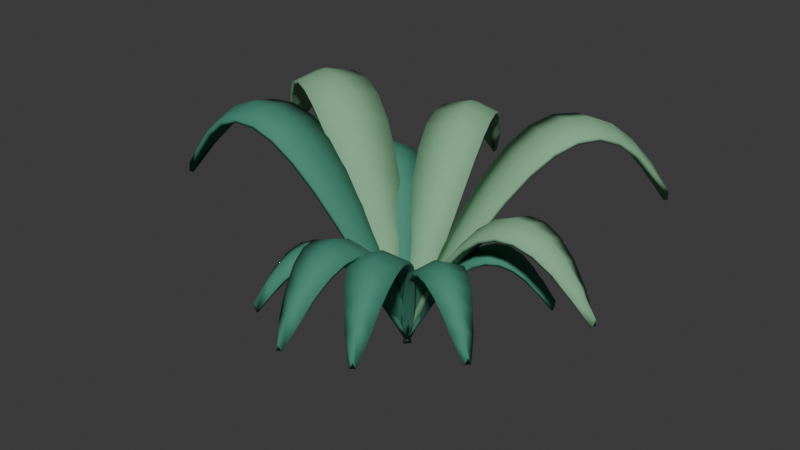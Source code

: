 # Source: jade_rosette.blend  (saved by Blender 5.2.44; exported with 4.5.12 LTS)
import bpy
from mathutils import Matrix  # noqa: F401  (used for matrix-valued properties, if any)

bpy.ops.wm.read_factory_settings(use_empty=True)
scene = bpy.context.scene
scene.name = 'Scene'

# ---- collections
col_collection = bpy.data.collections.new('Collection'); scene.collection.children.link(col_collection)

# ---- materials (node trees are filled in below, after node groups)
mat_leaf___sage = bpy.data.materials.new('Leaf | sage')
mat_leaf___sage.diffuse_color = (0.22, 0.44, 0.26, 1.0)
mat_leaf___jade = bpy.data.materials.new('Leaf | jade')
mat_leaf___jade.diffuse_color = (0.05, 0.24, 0.16, 1.0)

# ---- material node trees
mat_leaf___sage.use_nodes = True; mat_leaf___sage.node_tree.nodes.clear()
_N = mat_leaf___sage.node_tree.nodes; _L = mat_leaf___sage.node_tree.links
n0 = _N.new('ShaderNodeBsdfPrincipled'); n0.name = 'Principled BSDF'; n0.location = (-200, 100)
n0.inputs[0].default_value = (0.22, 0.44, 0.26, 1.0)
n0.inputs[2].default_value = 0.8
n0.inputs[10].default_value = 0.005
n0.inputs[27].default_value = (0.22, 0.44, 0.26, 1.0)
n1 = _N.new('ShaderNodeOutputMaterial'); n1.name = 'Material Output'; n1.location = (200, 100)
_L.new(n0.outputs[0], n1.inputs[0])
n1.is_active_output = True
mat_leaf___jade.use_nodes = True; mat_leaf___jade.node_tree.nodes.clear()
_N = mat_leaf___jade.node_tree.nodes; _L = mat_leaf___jade.node_tree.links
n0 = _N.new('ShaderNodeBsdfPrincipled'); n0.name = 'Principled BSDF'; n0.location = (-200, 100)
n0.inputs[0].default_value = (0.05, 0.24, 0.16, 1.0)
n0.inputs[2].default_value = 0.8
n0.inputs[10].default_value = 0.005
n0.inputs[27].default_value = (0.05, 0.24, 0.16, 1.0)
n1 = _N.new('ShaderNodeOutputMaterial'); n1.name = 'Material Output'; n1.location = (200, 100)
_L.new(n0.outputs[0], n1.inputs[0])
n1.is_active_output = True

# ---- world
world_world = bpy.data.worlds.new('World'); scene.world = world_world
world_world.use_nodes = True; world_world.node_tree.nodes.clear()
_N = world_world.node_tree.nodes; _L = world_world.node_tree.links
n0 = _N.new('ShaderNodeOutputWorld'); n0.name = 'World Output'; n0.location = (200, 100)
n1 = _N.new('ShaderNodeBackground'); n1.name = 'Background'; n1.location = (-200, 100)
n1.inputs[0].default_value = (0.05088, 0.05088, 0.05088, 1.0)
_L.new(n1.outputs[0], n0.inputs[0])
n0.is_active_output = True
world_world.color = (0.05088, 0.05088, 0.05088)
world_world.sun_shadow_jitter_overblur = 0.0

# ---- meshes
me_leaf = bpy.data.meshes.new('Leaf')
me_leaf.from_pydata([(0.0, 0.0, 0.02323), (0.0, 0.0, 0.04823), (0.0, 0.0, 0.02323), (0.05162, -0.02757, 0.1273), (0.05162, 0.0, 0.1523), (0.05162, 0.02757, 0.1273), (0.1032, -0.0467, 0.2269), (0.1032, 0.0, 0.2519), (0.1032, 0.0467, 0.2269), (0.1549, -0.06162, 0.3177), (0.1549, 0.0, 0.3427), (0.1549, 0.06162, 0.3177), (0.2065, -0.07247, 0.3958), (0.2065, 0.0, 0.4208), (0.2065, 0.07247, 0.3958), (0.2581, -0.07908, 0.4577), (0.2581, 0.0, 0.4827), (0.2581, 0.07908, 0.4577), (0.3097, -0.0813, 0.5009), (0.3097, 0.0, 0.5259), (0.3097, 0.0813, 0.5009), (0.3613, -0.07908, 0.5234), (0.3613, 0.0, 0.5484), (0.3613, 0.07908, 0.5234), (0.413, -0.07247, 0.5242), (0.413, 0.0, 0.5492), (0.413, 0.07247, 0.5242), (0.4646, -0.06162, 0.5034), (0.4646, 0.0, 0.5284), (0.4646, 0.06162, 0.5034), (0.5162, -0.0467, 0.4619), (0.5162, 0.0, 0.4869), (0.5162, 0.0467, 0.4619), (0.5678, -0.02757, 0.4013), (0.5678, 0.0, 0.4263), (0.5678, 0.02757, 0.4013), (0.6195, -1.515e-14, 0.3244), (0.6195, 0.0, 0.3494), (0.6195, 1.515e-14, 0.3244)], [], [(0, 1, 4, 3), (1, 2, 5, 4), (3, 4, 7, 6), (4, 5, 8, 7), (6, 7, 10, 9), (7, 8, 11, 10), (9, 10, 13, 12), (10, 11, 14, 13), (12, 13, 16, 15), (13, 14, 17, 16), (15, 16, 19, 18), (16, 17, 20, 19), (18, 19, 22, 21), (19, 20, 23, 22), (21, 22, 25, 24), (22, 23, 26, 25), (24, 25, 28, 27), (25, 26, 29, 28), (27, 28, 31, 30), (28, 29, 32, 31), (30, 31, 34, 33), (31, 32, 35, 34), (33, 34, 37, 36), (34, 35, 38, 37)])
me_leaf.polygons.foreach_set('use_smooth', [True] * 24)
me_leaf.materials.append(mat_leaf___sage)
me_leaf.update()
me_leaf_001 = bpy.data.meshes.new('Leaf.001')
me_leaf_001.from_pydata([(0.0, 0.0, 0.02161), (0.0, 0.0, 0.04661), (0.0, 0.0, 0.02161), (-0.01808, 0.05135, 0.1184), (-0.03541, 0.03243, 0.1434), (-0.05273, 0.01352, 0.1184), (-0.04147, 0.0969, 0.2111), (-0.07081, 0.06487, 0.2361), (-0.1002, 0.03284, 0.2111), (-0.0675, 0.1396, 0.2955), (-0.1062, 0.0973, 0.3205), (-0.1449, 0.05504, 0.2955), (-0.09609, 0.1794, 0.3681), (-0.1416, 0.1297, 0.3931), (-0.1872, 0.08004, 0.3681), (-0.1273, 0.2164, 0.4257), (-0.177, 0.1622, 0.4507), (-0.2267, 0.1079, 0.4257), (-0.1613, 0.2504, 0.4659), (-0.2124, 0.1946, 0.4909), (-0.2635, 0.1388, 0.4659), (-0.1982, 0.2813, 0.4868), (-0.2478, 0.227, 0.5118), (-0.2975, 0.1728, 0.4868), (-0.2377, 0.3092, 0.4876), (-0.2832, 0.2595, 0.5126), (-0.3288, 0.2098, 0.4876), (-0.2799, 0.3342, 0.4683), (-0.3186, 0.2919, 0.4933), (-0.3574, 0.2496, 0.4683), (-0.3247, 0.3564, 0.4296), (-0.3541, 0.3243, 0.4546), (-0.3834, 0.2923, 0.4296), (-0.3721, 0.3757, 0.3733), (-0.3895, 0.3568, 0.3983), (-0.4068, 0.3379, 0.3733), (-0.4249, 0.3892, 0.3018), (-0.4249, 0.3892, 0.3268), (-0.4249, 0.3892, 0.3018)], [], [(0, 1, 4, 3), (1, 2, 5, 4), (3, 4, 7, 6), (4, 5, 8, 7), (6, 7, 10, 9), (7, 8, 11, 10), (9, 10, 13, 12), (10, 11, 14, 13), (12, 13, 16, 15), (13, 14, 17, 16), (15, 16, 19, 18), (16, 17, 20, 19), (18, 19, 22, 21), (19, 20, 23, 22), (21, 22, 25, 24), (22, 23, 26, 25), (24, 25, 28, 27), (25, 26, 29, 28), (27, 28, 31, 30), (28, 29, 32, 31), (30, 31, 34, 33), (31, 32, 35, 34), (33, 34, 37, 36), (34, 35, 38, 37)])
me_leaf_001.polygons.foreach_set('use_smooth', [True] * 24)
me_leaf_001.materials.append(mat_leaf___jade)
me_leaf_001.update()
me_leaf_002 = bpy.data.meshes.new('Leaf.002')
me_leaf_002.from_pydata([(0.0, 0.0, 0.02142), (0.0, 0.0, 0.04642), (0.0, 0.0, 0.02142), (-0.02117, -0.04965, 0.1174), (0.004162, -0.04743, 0.1424), (0.0295, -0.0452, 0.1174), (-0.03458, -0.09862, 0.2093), (0.008324, -0.09485, 0.2343), (0.05123, -0.09109, 0.2093), (-0.04412, -0.1472, 0.293), (0.01249, -0.1423, 0.318), (0.0691, -0.1373, 0.293), (-0.04993, -0.1956, 0.365), (0.01665, -0.1897, 0.39), (0.08323, -0.1839, 0.365), (-0.05184, -0.2435, 0.4221), (0.02081, -0.2371, 0.4471), (0.09346, -0.2308, 0.4221), (-0.04973, -0.2911, 0.4619), (0.02497, -0.2846, 0.4869), (0.09967, -0.278, 0.4619), (-0.04352, -0.3384, 0.4827), (0.02913, -0.332, 0.5077), (0.1018, -0.3256, 0.4827), (-0.03328, -0.3853, 0.4835), (0.0333, -0.3794, 0.5085), (0.09987, -0.3736, 0.4835), (-0.01915, -0.4318, 0.4643), (0.03746, -0.4268, 0.4893), (0.09407, -0.4219, 0.4643), (-0.001283, -0.478, 0.426), (0.04162, -0.4743, 0.451), (0.08452, -0.4705, 0.426), (0.02045, -0.5239, 0.3701), (0.04578, -0.5217, 0.3951), (0.07112, -0.5195, 0.3701), (0.04994, -0.5691, 0.2992), (0.04994, -0.5691, 0.3242), (0.04994, -0.5691, 0.2992)], [], [(0, 1, 4, 3), (1, 2, 5, 4), (3, 4, 7, 6), (4, 5, 8, 7), (6, 7, 10, 9), (7, 8, 11, 10), (9, 10, 13, 12), (10, 11, 14, 13), (12, 13, 16, 15), (13, 14, 17, 16), (15, 16, 19, 18), (16, 17, 20, 19), (18, 19, 22, 21), (19, 20, 23, 22), (21, 22, 25, 24), (22, 23, 26, 25), (24, 25, 28, 27), (25, 26, 29, 28), (27, 28, 31, 30), (28, 29, 32, 31), (30, 31, 34, 33), (31, 32, 35, 34), (33, 34, 37, 36), (34, 35, 38, 37)])
me_leaf_002.polygons.foreach_set('use_smooth', [True] * 24)
me_leaf_002.materials.append(mat_leaf___jade)
me_leaf_002.update()
me_leaf_003 = bpy.data.meshes.new('Leaf.003')
me_leaf_003.from_pydata([(0.0, 0.0, 0.02987), (0.0, 0.0, 0.05487), (0.0, 0.0, 0.02987), (0.06853, 0.0311, 0.1637), (0.04039, 0.05268, 0.1887), (0.01225, 0.07425, 0.1637), (0.1284, 0.06882, 0.2918), (0.08078, 0.1054, 0.3168), (0.03312, 0.1419, 0.2918), (0.184, 0.1098, 0.4085), (0.1212, 0.158, 0.4335), (0.05829, 0.2062, 0.4085), (0.2355, 0.154, 0.5089), (0.1616, 0.2107, 0.5339), (0.0876, 0.2674, 0.5089), (0.2826, 0.2015, 0.5886), (0.2019, 0.2634, 0.6136), (0.1212, 0.3253, 0.5886), (0.3253, 0.2525, 0.6441), (0.2423, 0.3161, 0.6691), (0.1594, 0.3797, 0.6441), (0.3634, 0.3069, 0.673), (0.2827, 0.3688, 0.698), (0.202, 0.4306, 0.673), (0.3971, 0.3647, 0.6741), (0.3231, 0.4214, 0.6991), (0.2492, 0.4781, 0.6741), (0.4264, 0.4259, 0.6474), (0.3635, 0.4741, 0.6724), (0.3006, 0.5223, 0.6474), (0.4515, 0.4903, 0.5939), (0.4039, 0.5268, 0.6189), (0.3562, 0.5633, 0.5939), (0.4724, 0.5579, 0.5161), (0.4443, 0.5795, 0.5411), (0.4161, 0.601, 0.5161), (0.4847, 0.6321, 0.4172), (0.4847, 0.6321, 0.4422), (0.4847, 0.6321, 0.4172)], [], [(0, 1, 4, 3), (1, 2, 5, 4), (3, 4, 7, 6), (4, 5, 8, 7), (6, 7, 10, 9), (7, 8, 11, 10), (9, 10, 13, 12), (10, 11, 14, 13), (12, 13, 16, 15), (13, 14, 17, 16), (15, 16, 19, 18), (16, 17, 20, 19), (18, 19, 22, 21), (19, 20, 23, 22), (21, 22, 25, 24), (22, 23, 26, 25), (24, 25, 28, 27), (25, 26, 29, 28), (27, 28, 31, 30), (28, 29, 32, 31), (30, 31, 34, 33), (31, 32, 35, 34), (33, 34, 37, 36), (34, 35, 38, 37)])
me_leaf_003.polygons.foreach_set('use_smooth', [True] * 24)
me_leaf_003.materials.append(mat_leaf___sage)
me_leaf_003.update()
me_leaf_004 = bpy.data.meshes.new('Leaf.004')
me_leaf_004.from_pydata([(0.0, 0.0, 0.02955), (0.0, 0.0, 0.05455), (0.0, 0.0, 0.02955), (-0.07078, 0.02311, 0.162), (-0.06467, -0.01144, 0.187), (-0.05856, -0.04598, 0.162), (-0.1397, 0.03562, 0.2887), (-0.1293, -0.02288, 0.3137), (-0.119, -0.08138, 0.2887), (-0.2077, 0.04288, 0.4042), (-0.194, -0.03432, 0.4292), (-0.1804, -0.1115, 0.4042), (-0.2747, 0.04503, 0.5035), (-0.2587, -0.04575, 0.5285), (-0.2426, -0.1365, 0.5035), (-0.3409, 0.04188, 0.5823), (-0.3234, -0.05719, 0.6073), (-0.3058, -0.1563, 0.5823), (-0.406, 0.03323, 0.6372), (-0.388, -0.06863, 0.6622), (-0.37, -0.1705, 0.6372), (-0.4702, 0.019, 0.6658), (-0.4527, -0.08007, 0.6908), (-0.4352, -0.1791, 0.6658), (-0.5334, -0.0007231, 0.6669), (-0.5174, -0.09151, 0.6919), (-0.5013, -0.1823, 0.6669), (-0.5957, -0.02575, 0.6405), (-0.582, -0.1029, 0.6655), (-0.5684, -0.1801, 0.6405), (-0.6571, -0.05588, 0.5876), (-0.6467, -0.1144, 0.6126), (-0.6364, -0.1729, 0.5876), (-0.7175, -0.09128, 0.5106), (-0.7114, -0.1258, 0.5356), (-0.7053, -0.1604, 0.5106), (-0.7761, -0.1373, 0.4128), (-0.7761, -0.1373, 0.4378), (-0.7761, -0.1373, 0.4128)], [], [(0, 1, 4, 3), (1, 2, 5, 4), (3, 4, 7, 6), (4, 5, 8, 7), (6, 7, 10, 9), (7, 8, 11, 10), (9, 10, 13, 12), (10, 11, 14, 13), (12, 13, 16, 15), (13, 14, 17, 16), (15, 16, 19, 18), (16, 17, 20, 19), (18, 19, 22, 21), (19, 20, 23, 22), (21, 22, 25, 24), (22, 23, 26, 25), (24, 25, 28, 27), (25, 26, 29, 28), (27, 28, 31, 30), (28, 29, 32, 31), (30, 31, 34, 33), (31, 32, 35, 34), (33, 34, 37, 36), (34, 35, 38, 37)])
me_leaf_004.polygons.foreach_set('use_smooth', [True] * 24)
me_leaf_004.materials.append(mat_leaf___jade)
me_leaf_004.update()
me_leaf_005 = bpy.data.meshes.new('Leaf.005')
me_leaf_005.from_pydata([(0.0, 0.0, 0.01835), (0.0, 0.0, 0.04335), (0.0, 0.0, 0.01835), (0.02272, -0.04027, 0.1006), (0.03441, -0.02189, 0.1256), (0.04611, -0.003509, 0.1006), (0.04902, -0.07491, 0.1793), (0.06882, -0.04378, 0.2043), (0.08863, -0.01265, 0.1793), (0.07711, -0.1067, 0.251), (0.1032, -0.06567, 0.276), (0.1294, -0.0246, 0.251), (0.1069, -0.1359, 0.3127), (0.1376, -0.08756, 0.3377), (0.1684, -0.03926, 0.3127), (0.1385, -0.1622, 0.3616), (0.1721, -0.1095, 0.3866), (0.2056, -0.05674, 0.3616), (0.172, -0.1855, 0.3957), (0.2065, -0.1313, 0.4207), (0.2409, -0.07715, 0.3957), (0.2073, -0.206, 0.4135), (0.2409, -0.1532, 0.4385), (0.2744, -0.1005, 0.4135), (0.2446, -0.2234, 0.4142), (0.2753, -0.1751, 0.4392), (0.306, -0.1268, 0.4142), (0.2836, -0.2381, 0.3977), (0.3097, -0.197, 0.4227), (0.3358, -0.1559, 0.3977), (0.3243, -0.25, 0.3649), (0.3441, -0.2189, 0.3899), (0.3639, -0.1878, 0.3649), (0.3668, -0.2592, 0.3171), (0.3785, -0.2408, 0.3421), (0.3902, -0.2224, 0.3171), (0.4129, -0.2627, 0.2563), (0.4129, -0.2627, 0.2813), (0.4129, -0.2627, 0.2563)], [], [(0, 1, 4, 3), (1, 2, 5, 4), (3, 4, 7, 6), (4, 5, 8, 7), (6, 7, 10, 9), (7, 8, 11, 10), (9, 10, 13, 12), (10, 11, 14, 13), (12, 13, 16, 15), (13, 14, 17, 16), (15, 16, 19, 18), (16, 17, 20, 19), (18, 19, 22, 21), (19, 20, 23, 22), (21, 22, 25, 24), (22, 23, 26, 25), (24, 25, 28, 27), (25, 26, 29, 28), (27, 28, 31, 30), (28, 29, 32, 31), (30, 31, 34, 33), (31, 32, 35, 34), (33, 34, 37, 36), (34, 35, 38, 37)])
me_leaf_005.polygons.foreach_set('use_smooth', [True] * 24)
me_leaf_005.materials.append(mat_leaf___jade)
me_leaf_005.update()
me_leaf_006 = bpy.data.meshes.new('Leaf.006')
me_leaf_006.from_pydata([(0.0, 0.0, 0.02674), (0.0, 0.0, 0.05174), (0.0, 0.0, 0.02674), (0.01523, 0.06561, 0.1465), (-0.01542, 0.05738, 0.1715), (-0.04607, 0.04914, 0.1465), (0.02106, 0.1287, 0.2612), (-0.03085, 0.1148, 0.2862), (-0.08275, 0.1008, 0.2612), (0.02222, 0.1905, 0.3657), (-0.04627, 0.1721, 0.3907), (-0.1148, 0.1537, 0.3657), (0.01885, 0.2512, 0.4555), (-0.06169, 0.2295, 0.4805), (-0.1422, 0.2079, 0.4555), (0.01078, 0.3105, 0.5268), (-0.07711, 0.2869, 0.5518), (-0.165, 0.2633, 0.5268), (-0.002169, 0.3685, 0.5765), (-0.09254, 0.3443, 0.6015), (-0.1829, 0.32, 0.5765), (-0.02006, 0.4253, 0.6024), (-0.108, 0.4016, 0.6274), (-0.1959, 0.378, 0.6024), (-0.04284, 0.4807, 0.6034), (-0.1234, 0.459, 0.6284), (-0.2039, 0.4374, 0.6034), (-0.07032, 0.5348, 0.5794), (-0.1388, 0.5164, 0.6044), (-0.2073, 0.498, 0.5794), (-0.1023, 0.5877, 0.5316), (-0.1542, 0.5738, 0.5566), (-0.2061, 0.5598, 0.5316), (-0.139, 0.6394, 0.4619), (-0.1696, 0.6311, 0.4869), (-0.2003, 0.6229, 0.4619), (-0.1851, 0.6885, 0.3734), (-0.1851, 0.6885, 0.3984), (-0.1851, 0.6885, 0.3734)], [], [(0, 1, 4, 3), (1, 2, 5, 4), (3, 4, 7, 6), (4, 5, 8, 7), (6, 7, 10, 9), (7, 8, 11, 10), (9, 10, 13, 12), (10, 11, 14, 13), (12, 13, 16, 15), (13, 14, 17, 16), (15, 16, 19, 18), (16, 17, 20, 19), (18, 19, 22, 21), (19, 20, 23, 22), (21, 22, 25, 24), (22, 23, 26, 25), (24, 25, 28, 27), (25, 26, 29, 28), (27, 28, 31, 30), (28, 29, 32, 31), (30, 31, 34, 33), (31, 32, 35, 34), (33, 34, 37, 36), (34, 35, 38, 37)])
me_leaf_006.polygons.foreach_set('use_smooth', [True] * 24)
me_leaf_006.materials.append(mat_leaf___sage)
me_leaf_006.update()
me_leaf_007 = bpy.data.meshes.new('Leaf.007')
me_leaf_007.from_pydata([(0.0, 0.0, 0.0171), (0.0, 0.0, 0.0421), (0.0, 0.0, 0.0171), (-0.03553, -0.02437, 0.09373), (-0.01752, -0.03372, 0.1187), (0.0004983, -0.04308, 0.09373), (-0.06554, -0.0516, 0.167), (-0.03503, -0.06745, 0.192), (-0.004525, -0.08329, 0.167), (-0.0928, -0.08026, 0.2339), (-0.05255, -0.1012, 0.2589), (-0.01229, -0.1221, 0.2339), (-0.1174, -0.1103, 0.2913), (-0.07006, -0.1349, 0.3163), (-0.02272, -0.1595, 0.2913), (-0.1392, -0.1418, 0.3369), (-0.08758, -0.1686, 0.3619), (-0.03592, -0.1954, 0.3369), (-0.1582, -0.1748, 0.3687), (-0.1051, -0.2023, 0.3937), (-0.05198, -0.2299, 0.3687), (-0.1743, -0.2092, 0.3853), (-0.1226, -0.2361, 0.4103), (-0.07095, -0.2629, 0.3853), (-0.1875, -0.2452, 0.3859), (-0.1401, -0.2698, 0.4109), (-0.09278, -0.2944, 0.3859), (-0.1979, -0.2826, 0.3706), (-0.1576, -0.3035, 0.3956), (-0.1174, -0.3244, 0.3706), (-0.2057, -0.3214, 0.34), (-0.1752, -0.3372, 0.365), (-0.1446, -0.3531, 0.34), (-0.2107, -0.3616, 0.2954), (-0.1927, -0.371, 0.3204), (-0.1747, -0.3803, 0.2954), (-0.2102, -0.4047, 0.2388), (-0.2102, -0.4047, 0.2638), (-0.2102, -0.4047, 0.2388)], [], [(0, 1, 4, 3), (1, 2, 5, 4), (3, 4, 7, 6), (4, 5, 8, 7), (6, 7, 10, 9), (7, 8, 11, 10), (9, 10, 13, 12), (10, 11, 14, 13), (12, 13, 16, 15), (13, 14, 17, 16), (15, 16, 19, 18), (16, 17, 20, 19), (18, 19, 22, 21), (19, 20, 23, 22), (21, 22, 25, 24), (22, 23, 26, 25), (24, 25, 28, 27), (25, 26, 29, 28), (27, 28, 31, 30), (28, 29, 32, 31), (30, 31, 34, 33), (31, 32, 35, 34), (33, 34, 37, 36), (34, 35, 38, 37)])
me_leaf_007.polygons.foreach_set('use_smooth', [True] * 24)
me_leaf_007.materials.append(mat_leaf___jade)
me_leaf_007.update()
me_leaf_008 = bpy.data.meshes.new('Leaf.008')
me_leaf_008.from_pydata([(0.0, 0.0, 0.01624), (0.0, 0.0, 0.04124), (0.0, 0.0, 0.01624), (0.04051, -0.005729, 0.08902), (0.0339, 0.01238, 0.114), (0.02729, 0.03049, 0.08902), (0.079, -0.005908, 0.1587), (0.0678, 0.02476, 0.1837), (0.0566, 0.05543, 0.1587), (0.1165, -0.003326, 0.2221), (0.1017, 0.03714, 0.2471), (0.08693, 0.0776, 0.2221), (0.153, 0.001928, 0.2767), (0.1356, 0.04952, 0.3017), (0.1182, 0.09711, 0.2767), (0.1885, 0.009964, 0.32), (0.1695, 0.0619, 0.345), (0.1505, 0.1138, 0.32), (0.2229, 0.02088, 0.3502), (0.2034, 0.07428, 0.3752), (0.1839, 0.1277, 0.3502), (0.2563, 0.03472, 0.3659), (0.2373, 0.08666, 0.3909), (0.2183, 0.1386, 0.3659), (0.2886, 0.05145, 0.3665), (0.2712, 0.09904, 0.3915), (0.2538, 0.1466, 0.3665), (0.3199, 0.07095, 0.352), (0.3051, 0.1114, 0.377), (0.2903, 0.1519, 0.352), (0.3502, 0.09313, 0.3229), (0.339, 0.1238, 0.3479), (0.3278, 0.1545, 0.3229), (0.3795, 0.1181, 0.2806), (0.3729, 0.1362, 0.3056), (0.3663, 0.1543, 0.2806), (0.4068, 0.1486, 0.2268), (0.4068, 0.1486, 0.2518), (0.4068, 0.1486, 0.2268)], [], [(0, 1, 4, 3), (1, 2, 5, 4), (3, 4, 7, 6), (4, 5, 8, 7), (6, 7, 10, 9), (7, 8, 11, 10), (9, 10, 13, 12), (10, 11, 14, 13), (12, 13, 16, 15), (13, 14, 17, 16), (15, 16, 19, 18), (16, 17, 20, 19), (18, 19, 22, 21), (19, 20, 23, 22), (21, 22, 25, 24), (22, 23, 26, 25), (24, 25, 28, 27), (25, 26, 29, 28), (27, 28, 31, 30), (28, 29, 32, 31), (30, 31, 34, 33), (31, 32, 35, 34), (33, 34, 37, 36), (34, 35, 38, 37)])
me_leaf_008.polygons.foreach_set('use_smooth', [True] * 24)
me_leaf_008.materials.append(mat_leaf___jade)
me_leaf_008.update()
me_leaf_009 = bpy.data.meshes.new('Leaf.009')
me_leaf_009.from_pydata([(0.0, 0.0, 0.03071), (0.0, 0.0, 0.05571), (0.0, 0.0, 0.03071), (-0.04916, 0.05973, 0.1683), (-0.06307, 0.02604, 0.1933), (-0.07698, -0.007654, 0.1683), (-0.1026, 0.1091, 0.3), (-0.1261, 0.05208, 0.325), (-0.1497, -0.00498, 0.3), (-0.1581, 0.1534, 0.42), (-0.1892, 0.07811, 0.445), (-0.2203, 0.002828, 0.42), (-0.2157, 0.1927, 0.5231), (-0.2523, 0.1042, 0.5481), (-0.2888, 0.01561, 0.5231), (-0.2755, 0.2268, 0.605), (-0.3154, 0.1302, 0.63), (-0.3553, 0.03357, 0.605), (-0.3374, 0.2556, 0.6621), (-0.3784, 0.1562, 0.6871), (-0.4194, 0.05689, 0.6621), (-0.4016, 0.2789, 0.6918), (-0.4415, 0.1823, 0.7168), (-0.4814, 0.08564, 0.6918), (-0.468, 0.2968, 0.693), (-0.5046, 0.2083, 0.718), (-0.5411, 0.1198, 0.693), (-0.5366, 0.3096, 0.6655), (-0.5677, 0.2343, 0.6905), (-0.5987, 0.1591, 0.6655), (-0.6072, 0.3174, 0.6105), (-0.6307, 0.2604, 0.6355), (-0.6543, 0.2033, 0.6105), (-0.6799, 0.3201, 0.5305), (-0.6938, 0.2864, 0.5555), (-0.7077, 0.2527, 0.5305), (-0.7569, 0.3125, 0.4289), (-0.7569, 0.3125, 0.4539), (-0.7569, 0.3125, 0.4289)], [], [(0, 1, 4, 3), (1, 2, 5, 4), (3, 4, 7, 6), (4, 5, 8, 7), (6, 7, 10, 9), (7, 8, 11, 10), (9, 10, 13, 12), (10, 11, 14, 13), (12, 13, 16, 15), (13, 14, 17, 16), (15, 16, 19, 18), (16, 17, 20, 19), (18, 19, 22, 21), (19, 20, 23, 22), (21, 22, 25, 24), (22, 23, 26, 25), (24, 25, 28, 27), (25, 26, 29, 28), (27, 28, 31, 30), (28, 29, 32, 31), (30, 31, 34, 33), (31, 32, 35, 34), (33, 34, 37, 36), (34, 35, 38, 37)])
me_leaf_009.polygons.foreach_set('use_smooth', [True] * 24)
me_leaf_009.materials.append(mat_leaf___sage)
me_leaf_009.update()
me_leaf_010 = bpy.data.meshes.new('Leaf.010')
me_leaf_010.from_pydata([(0.0, 0.0, 0.02056), (0.0, 0.0, 0.04556), (0.0, 0.0, 0.02056), (-0.002742, -0.05174, 0.1127), (0.01937, -0.04139, 0.1377), (0.04148, -0.03104, 0.1127), (0.001293, -0.1003, 0.2009), (0.03873, -0.08278, 0.2259), (0.07618, -0.06526, 0.2009), (0.008697, -0.1473, 0.2813), (0.0581, -0.1242, 0.3063), (0.1075, -0.1011, 0.2813), (0.01937, -0.1927, 0.3503), (0.07747, -0.1656, 0.3753), (0.1356, -0.1384, 0.3503), (0.03343, -0.2366, 0.4052), (0.09684, -0.207, 0.4302), (0.1602, -0.1773, 0.4052), (0.05101, -0.2788, 0.4434), (0.1162, -0.2483, 0.4684), (0.1814, -0.2178, 0.4434), (0.07216, -0.3194, 0.4633), (0.1356, -0.2897, 0.4883), (0.199, -0.2601, 0.4633), (0.09683, -0.3583, 0.4641), (0.1549, -0.3311, 0.4891), (0.213, -0.3039, 0.4641), (0.1249, -0.3956, 0.4457), (0.1743, -0.3725, 0.4707), (0.2237, -0.3494, 0.4457), (0.1562, -0.4314, 0.4089), (0.1937, -0.4139, 0.4339), (0.2311, -0.3964, 0.4089), (0.1909, -0.4656, 0.3553), (0.213, -0.4553, 0.3803), (0.2351, -0.4449, 0.3553), (0.2324, -0.4967, 0.2872), (0.2324, -0.4967, 0.3122), (0.2324, -0.4967, 0.2872)], [], [(0, 1, 4, 3), (1, 2, 5, 4), (3, 4, 7, 6), (4, 5, 8, 7), (6, 7, 10, 9), (7, 8, 11, 10), (9, 10, 13, 12), (10, 11, 14, 13), (12, 13, 16, 15), (13, 14, 17, 16), (15, 16, 19, 18), (16, 17, 20, 19), (18, 19, 22, 21), (19, 20, 23, 22), (21, 22, 25, 24), (22, 23, 26, 25), (24, 25, 28, 27), (25, 26, 29, 28), (27, 28, 31, 30), (28, 29, 32, 31), (30, 31, 34, 33), (31, 32, 35, 34), (33, 34, 37, 36), (34, 35, 38, 37)])
me_leaf_010.polygons.foreach_set('use_smooth', [True] * 24)
me_leaf_010.materials.append(mat_leaf___jade)
me_leaf_010.update()

# ---- objects
ob_sculpted_succulent_leaf = bpy.data.objects.new('Sculpted succulent leaf', me_leaf)
ob_sculpted_succulent_leaf_001 = bpy.data.objects.new('Sculpted succulent leaf.001', me_leaf_001)
ob_sculpted_succulent_leaf_002 = bpy.data.objects.new('Sculpted succulent leaf.002', me_leaf_002)
ob_sculpted_succulent_leaf_003 = bpy.data.objects.new('Sculpted succulent leaf.003', me_leaf_003)
ob_sculpted_succulent_leaf_004 = bpy.data.objects.new('Sculpted succulent leaf.004', me_leaf_004)
ob_sculpted_succulent_leaf_005 = bpy.data.objects.new('Sculpted succulent leaf.005', me_leaf_005)
ob_sculpted_succulent_leaf_006 = bpy.data.objects.new('Sculpted succulent leaf.006', me_leaf_006)
ob_sculpted_succulent_leaf_007 = bpy.data.objects.new('Sculpted succulent leaf.007', me_leaf_007)
ob_sculpted_succulent_leaf_008 = bpy.data.objects.new('Sculpted succulent leaf.008', me_leaf_008)
ob_sculpted_succulent_leaf_009 = bpy.data.objects.new('Sculpted succulent leaf.009', me_leaf_009)
ob_sculpted_succulent_leaf_010 = bpy.data.objects.new('Sculpted succulent leaf.010', me_leaf_010)

# ---- transforms, parenting, visibility, modifiers, constraints
ob_sculpted_succulent_leaf.location = (0.0, 0.0, 0.0)
_m = ob_sculpted_succulent_leaf.modifiers.new('Leaf thickness', 'SOLIDIFY')
_m.thickness = 0.014
ob_sculpted_succulent_leaf_001.location = (0.0, 0.0, 0.0)
_m = ob_sculpted_succulent_leaf_001.modifiers.new('Leaf thickness', 'SOLIDIFY')
_m.thickness = 0.014
ob_sculpted_succulent_leaf_002.location = (0.0, 0.0, 0.0)
_m = ob_sculpted_succulent_leaf_002.modifiers.new('Leaf thickness', 'SOLIDIFY')
_m.thickness = 0.014
ob_sculpted_succulent_leaf_003.location = (0.0, 0.0, 0.0)
_m = ob_sculpted_succulent_leaf_003.modifiers.new('Leaf thickness', 'SOLIDIFY')
_m.thickness = 0.014
ob_sculpted_succulent_leaf_004.location = (0.0, 0.0, 0.0)
_m = ob_sculpted_succulent_leaf_004.modifiers.new('Leaf thickness', 'SOLIDIFY')
_m.thickness = 0.014
ob_sculpted_succulent_leaf_005.location = (0.0, 0.0, 0.0)
_m = ob_sculpted_succulent_leaf_005.modifiers.new('Leaf thickness', 'SOLIDIFY')
_m.thickness = 0.014
ob_sculpted_succulent_leaf_006.location = (0.0, 0.0, 0.0)
_m = ob_sculpted_succulent_leaf_006.modifiers.new('Leaf thickness', 'SOLIDIFY')
_m.thickness = 0.014
ob_sculpted_succulent_leaf_007.location = (0.0, 0.0, 0.0)
_m = ob_sculpted_succulent_leaf_007.modifiers.new('Leaf thickness', 'SOLIDIFY')
_m.thickness = 0.014
ob_sculpted_succulent_leaf_008.location = (0.0, 0.0, 0.0)
_m = ob_sculpted_succulent_leaf_008.modifiers.new('Leaf thickness', 'SOLIDIFY')
_m.thickness = 0.014
ob_sculpted_succulent_leaf_009.location = (0.0, 0.0, 0.0)
_m = ob_sculpted_succulent_leaf_009.modifiers.new('Leaf thickness', 'SOLIDIFY')
_m.thickness = 0.014
ob_sculpted_succulent_leaf_010.location = (0.0, 0.0, 0.0)
_m = ob_sculpted_succulent_leaf_010.modifiers.new('Leaf thickness', 'SOLIDIFY')
_m.thickness = 0.014

# ---- collection membership
col_collection.objects.link(ob_sculpted_succulent_leaf)
col_collection.objects.link(ob_sculpted_succulent_leaf_001)
col_collection.objects.link(ob_sculpted_succulent_leaf_002)
col_collection.objects.link(ob_sculpted_succulent_leaf_003)
col_collection.objects.link(ob_sculpted_succulent_leaf_004)
col_collection.objects.link(ob_sculpted_succulent_leaf_005)
col_collection.objects.link(ob_sculpted_succulent_leaf_006)
col_collection.objects.link(ob_sculpted_succulent_leaf_007)
col_collection.objects.link(ob_sculpted_succulent_leaf_008)
col_collection.objects.link(ob_sculpted_succulent_leaf_009)
col_collection.objects.link(ob_sculpted_succulent_leaf_010)

# ---- scene / render settings (as saved in the file)
scene.frame_start = 1; scene.frame_end = 250; scene.frame_set(1)
scene.render.engine = 'BLENDER_EEVEE_NEXT'
scene.render.bake_bias = 0.0
scene.render.bake_samples = 0
scene.render.compositor_device = 'GPU'
scene.eevee.use_volume_custom_range = False
scene.eevee.fast_gi_thickness_near = 0.1
scene.eevee.fast_gi_thickness_far = 0.0
scene.eevee.ray_tracing_options.screen_trace_thickness = 0.1
bpy.context.view_layer.update()

# ---- added for rendering (the .blend has no active camera and no usable light): camera, sun
cam_auto = bpy.data.cameras.new('AutoCamera')
cam_auto.lens = 50.0
cam_auto.sensor_width = 36.0
cam_auto.clip_end = 1000.0
ob_auto_camera = bpy.data.objects.new('AutoCamera', cam_auto)
scene.collection.objects.link(ob_auto_camera)
ob_auto_camera.location = (1.81179, -2.20848, 1.88591)
ob_auto_camera.rotation_euler = (1.09748, -7.21219e-08, 0.694738)
scene.camera = ob_auto_camera
light_auto_sun = bpy.data.lights.new('AutoSun', 'SUN')
light_auto_sun.energy = 3.0
light_auto_sun.angle = 0.0523599
ob_auto_sun = bpy.data.objects.new('AutoSun', light_auto_sun)
scene.collection.objects.link(ob_auto_sun)
ob_auto_sun.rotation_euler = (0.872665, 0.174533, 0.523599)
bpy.context.view_layer.update()
